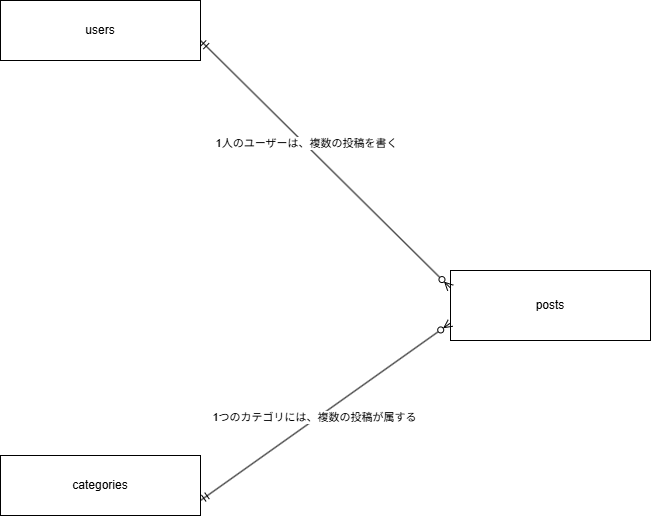

The diagram above was exported from draw.io. Its source (the exported page's mxGraphModel, read from the mxfile embedded in the PNG):
<mxGraphModel dx="778" dy="1175" grid="1" gridSize="10" guides="1" tooltips="1" connect="1" arrows="1" fold="1" page="1" pageScale="1" pageWidth="827" pageHeight="1169" math="0" shadow="0">
  <root>
    <mxCell id="0" />
    <mxCell id="1" parent="0" />
    <mxCell id="UwKdr8LlWD57hgxsgUFa-1" parent="1" style="rounded=0;whiteSpace=wrap;html=1;" value="&lt;div&gt;users&lt;/div&gt;" vertex="1">
      <mxGeometry height="60" width="200" x="40" y="100" as="geometry" />
    </mxCell>
    <mxCell id="UwKdr8LlWD57hgxsgUFa-2" parent="1" style="rounded=0;whiteSpace=wrap;html=1;" value="categories" vertex="1">
      <mxGeometry height="60" width="200" x="40" y="555" as="geometry" />
    </mxCell>
    <mxCell id="UwKdr8LlWD57hgxsgUFa-3" parent="1" style="rounded=0;whiteSpace=wrap;html=1;" value="posts" vertex="1">
      <mxGeometry height="70" width="200" x="490" y="370" as="geometry" />
    </mxCell>
    <mxCell id="UwKdr8LlWD57hgxsgUFa-4" edge="1" parent="1" style="endArrow=ERzeroToMany;html=1;rounded=0;defaultLabelBackgroundColor=page;labelPadding=0 4;entryX=0;entryY=0.75;entryDx=0;entryDy=0;endFill=0;startArrow=ERmandOne;startFill=0;" target="UwKdr8LlWD57hgxsgUFa-3" value="">
      <mxGeometry height="50" relative="1" width="50" as="geometry">
        <mxPoint x="240" y="600" as="sourcePoint" />
        <mxPoint x="290" y="550" as="targetPoint" />
      </mxGeometry>
    </mxCell>
    <mxCell id="UwKdr8LlWD57hgxsgUFa-8" connectable="0" parent="UwKdr8LlWD57hgxsgUFa-4" style="edgeLabel;html=1;align=center;verticalAlign=middle;resizable=0;points=[];inheritText=1;defaultLabelBackgroundColor=page;labelPadding=0 4;" value="1つのカテゴリには、複数の投稿が属する" vertex="1">
      <mxGeometry relative="1" x="-0.0802" y="2" as="geometry">
        <mxPoint as="offset" />
      </mxGeometry>
    </mxCell>
    <mxCell id="UwKdr8LlWD57hgxsgUFa-6" edge="1" parent="1" style="endArrow=ERzeroToMany;html=1;rounded=0;defaultLabelBackgroundColor=page;labelPadding=0 4;entryX=0;entryY=0.25;entryDx=0;entryDy=0;endFill=0;startArrow=ERmandOne;startFill=0;" target="UwKdr8LlWD57hgxsgUFa-3" value="">
      <mxGeometry height="50" relative="1" width="50" as="geometry">
        <mxPoint x="240" y="140" as="sourcePoint" />
        <mxPoint x="290" y="90" as="targetPoint" />
      </mxGeometry>
    </mxCell>
    <mxCell id="UwKdr8LlWD57hgxsgUFa-7" connectable="0" parent="UwKdr8LlWD57hgxsgUFa-6" style="edgeLabel;html=1;align=center;verticalAlign=middle;resizable=0;points=[];inheritText=1;defaultLabelBackgroundColor=page;labelPadding=0 4;" value="1人のユーザーは、複数の投稿を書く" vertex="1">
      <mxGeometry relative="1" x="-0.1638" y="1" as="geometry">
        <mxPoint as="offset" />
      </mxGeometry>
    </mxCell>
  </root>
</mxGraphModel>